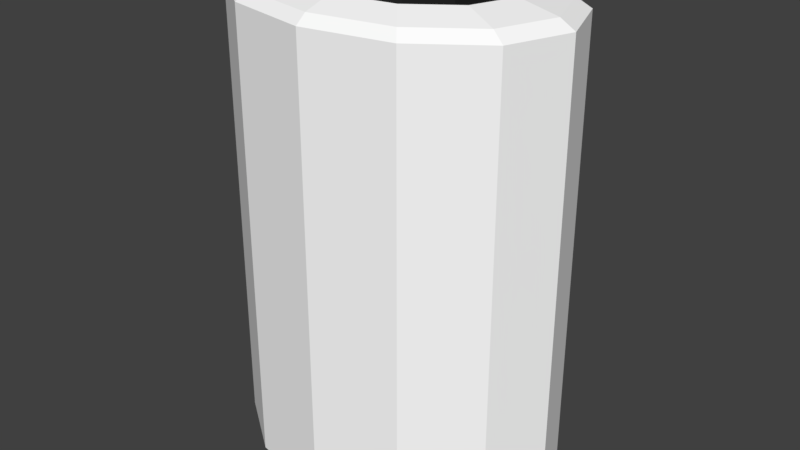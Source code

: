 # Source: dump_visual.blend  (saved by Blender 2.79.0; exported with 4.5.12 LTS)
import bpy
from mathutils import Matrix  # noqa: F401  (used for matrix-valued properties, if any)

bpy.ops.wm.read_factory_settings(use_empty=True)
scene = bpy.context.scene
scene.name = 'Scene'

# ---- collections
col_collection_1 = bpy.data.collections.new('Collection 1'); scene.collection.children.link(col_collection_1)

# ---- materials (node trees are filled in below, after node groups)
mat_material_002 = bpy.data.materials.new('Material.002')
mat_material_002.alpha_threshold = 0.0
mat_material_002.use_transparent_shadow = False
mat_material_002.diffuse_color = (0.02029, 0.02029, 0.02029, 1.0)
mat_material_002.specular_color = (0.004895, 0.004895, 0.004895)
mat_material_002.roughness = 0.5
mat_material = bpy.data.materials.new('Material')
mat_material.alpha_threshold = 0.0
mat_material.use_transparent_shadow = False
mat_material.diffuse_color = (1.0, 1.0, 1.0, 1.0)
mat_material.roughness = 0.5

# ---- material node trees

# ---- world
world_world = bpy.data.worlds.new('World'); scene.world = world_world
world_world.color = (0.05088, 0.05088, 0.05088)
world_world.use_sun_shadow = False
world_world.sun_shadow_jitter_overblur = 0.0
world_world.cycles.sampling_method = 'MANUAL'

# ---- meshes
me_circle_000 = bpy.data.meshes.new('Circle.000')
me_circle_000.from_pydata([(9.688e-09, 0.6214, 1.96), (-0.3107, 0.5382, 1.96), (-0.5382, 0.3107, 1.96), (-0.6214, -8.159e-08, 1.96), (-0.5382, -0.3107, 1.96), (-0.3107, -0.5382, 1.96), (-8.415e-08, -0.6214, 1.96), (0.3107, -0.5382, 1.96), (0.5382, -0.3107, 1.96), (0.6214, -3.433e-07, 1.96), (0.5382, 0.3107, 1.96), (0.3107, 0.5382, 1.96), (9.688e-09, 0.6214, -1.501), (-0.3107, 0.5382, -1.501), (-0.5382, 0.3107, -1.501), (-0.6214, -8.159e-08, -1.501), (-0.5382, -0.3107, -1.501), (-0.3107, -0.5382, -1.501), (-8.415e-08, -0.6214, -1.501), (0.3107, -0.5382, -1.501), (0.5382, -0.3107, -1.501), (0.6214, -3.433e-07, -1.501), (0.5382, 0.3107, -1.501), (0.3107, 0.5382, -1.501), (3.778e-08, -1.322e-07, -1.557)], [], [(1, 13, 12, 0), (8, 20, 19, 7), (5, 17, 16, 4), (0, 12, 23, 11), (2, 14, 13, 1), (9, 21, 20, 8), (6, 18, 17, 5), (3, 15, 14, 2), (10, 22, 21, 9), (7, 19, 18, 6), (4, 16, 15, 3), (11, 23, 22, 10), (23, 24, 22), (13, 24, 12), (20, 24, 19), (17, 24, 16), (12, 24, 23), (14, 24, 13), (21, 24, 20), (18, 24, 17), (15, 24, 14), (22, 24, 21), (19, 24, 18), (16, 24, 15)])
me_circle_000.materials.append(mat_material_002)
me_circle_000.use_remesh_preserve_volume = False
me_circle_000.use_remesh_preserve_attributes = False
me_circle_000.use_mirror_vertex_groups = False
me_circle_000.update()
me_circle_001 = bpy.data.meshes.new('Circle.001')
me_circle_001.from_pydata([(1.046e-08, 1.0, -1.8), (-0.5, 0.866, -1.8), (-0.866, 0.5, -1.8), (-1.0, -4.182e-08, -1.8), (-0.866, -0.5, -1.8), (-0.5, -0.866, -1.8), (-1.405e-07, -1.0, -1.8), (0.5, -0.866, -1.8), (0.866, -0.5, -1.8), (1.0, -4.63e-07, -1.8), (0.866, 0.5, -1.8), (0.5, 0.866, -1.8), (1.046e-08, 1.0, 1.869), (-0.5, 0.866, 1.869), (-0.866, 0.5, 1.869), (-1.0, -4.182e-08, 1.869), (-0.866, -0.5, 1.869), (-0.5, -0.866, 1.869), (-1.405e-07, -1.0, 1.869), (0.5, -0.866, 1.869), (0.866, -0.5, 1.869), (1.0, -4.63e-07, 1.869), (0.866, 0.5, 1.869), (0.5, 0.866, 1.869), (1.132e-08, 0.9135, 1.939), (-0.4567, 0.7911, 1.939), (-0.7911, 0.4567, 1.939), (-0.9135, -5.008e-08, 1.939), (-0.7911, -0.4567, 1.939), (-0.4567, -0.7911, 1.939), (-1.266e-07, -0.9135, 1.939), (0.4567, -0.7911, 1.939), (0.7911, -0.4567, 1.939), (0.9135, -4.348e-07, 1.939), (0.7911, 0.4567, 1.939), (0.4567, 0.7911, 1.939), (7.448e-09, 0.6889, 2.008), (-0.3444, 0.5966, 2.008), (-0.5966, 0.3444, 2.008), (-0.6889, -7.394e-08, 2.008), (-0.5966, -0.3444, 2.008), (-0.3444, -0.5966, 2.008), (-9.657e-08, -0.6889, 2.008), (0.3444, -0.5966, 2.008), (0.5966, -0.3444, 2.008), (0.6889, -3.641e-07, 2.008), (0.5966, 0.3444, 2.008), (0.3444, 0.5966, 2.008), (9.688e-09, 0.6214, 1.96), (-0.3107, 0.5382, 1.96), (-0.5382, 0.3107, 1.96), (-0.6214, -8.159e-08, 1.96), (-0.5382, -0.3107, 1.96), (-0.3107, -0.5382, 1.96), (-8.415e-08, -0.6214, 1.96), (0.3107, -0.5382, 1.96), (0.5382, -0.3107, 1.96), (0.6214, -3.433e-07, 1.96), (0.5382, 0.3107, 1.96), (0.3107, 0.5382, 1.96), (2.04e-08, -1.273e-07, -1.8), (3.53e-08, -1.471e-07, -1.665)], [], [(7, 19, 18, 6), (4, 16, 15, 3), (11, 23, 22, 10), (1, 13, 12, 0), (8, 20, 19, 7), (5, 17, 16, 4), (0, 12, 23, 11), (2, 14, 13, 1), (9, 21, 20, 8), (6, 18, 17, 5), (3, 15, 14, 2), (10, 22, 21, 9), (17, 29, 28, 16), (12, 24, 35, 23), (14, 26, 25, 13), (21, 33, 32, 20), (18, 30, 29, 17), (15, 27, 26, 14), (22, 34, 33, 21), (19, 31, 30, 18), (16, 28, 27, 15), (23, 35, 34, 22), (13, 25, 24, 12), (20, 32, 31, 19), (29, 41, 40, 28), (24, 36, 47, 35), (26, 38, 37, 25), (33, 45, 44, 32), (30, 42, 41, 29), (27, 39, 38, 26), (34, 46, 45, 33), (31, 43, 42, 30), (28, 40, 39, 27), (35, 47, 46, 34), (25, 37, 36, 24), (32, 44, 43, 31), (44, 56, 55, 43), (41, 53, 52, 40), (36, 48, 59, 47), (38, 50, 49, 37), (45, 57, 56, 44), (42, 54, 53, 41), (39, 51, 50, 38), (46, 58, 57, 45), (43, 55, 54, 42), (40, 52, 51, 39), (47, 59, 58, 46), (37, 49, 48, 36), (6, 60, 7), (3, 60, 4), (10, 60, 11), (0, 60, 1), (7, 60, 8), (4, 60, 5), (11, 60, 0), (1, 60, 2), (8, 60, 9), (5, 60, 6), (2, 60, 3), (9, 60, 10)])
me_circle_001.materials.append(mat_material)
me_circle_001.use_remesh_preserve_volume = False
me_circle_001.use_remesh_preserve_attributes = False
me_circle_001.use_mirror_vertex_groups = False
me_circle_001.update()

# ---- objects
ob_circle_000 = bpy.data.objects.new('Circle.000', me_circle_000)
ob_circle_001 = bpy.data.objects.new('Circle.001', me_circle_001)

# ---- transforms, parenting, visibility, modifiers, constraints
ob_circle_000.location = (-2.366e-07, -3.077e-08, -0.08141)
ob_circle_000.scale = (22.61, 16.31, 16.31)
ob_circle_000.lineart.crease_threshold = 0.0
_m = ob_circle_000.modifiers.new('Solidify', 'SOLIDIFY')
_m.use_rim_only = True
_m.nonmanifold_thickness_mode = 'FIXED'
_m.nonmanifold_merge_threshold = 0.0003
ob_circle_001.location = (-2.366e-07, -3.077e-08, -0.08141)
ob_circle_001.scale = (22.61, 16.31, 16.31)
ob_circle_001.lineart.crease_threshold = 0.0
_m = ob_circle_001.modifiers.new('Solidify', 'SOLIDIFY')
_m.use_rim_only = True
_m.nonmanifold_thickness_mode = 'FIXED'
_m.nonmanifold_merge_threshold = 0.0003

# ---- collection membership
col_collection_1.objects.link(ob_circle_000)
col_collection_1.objects.link(ob_circle_001)

# ---- scene / render settings (as saved in the file)
scene.frame_start = 1; scene.frame_end = 250; scene.frame_set(1)
scene.render.engine = 'BLENDER_EEVEE_NEXT'
scene.render.resolution_percentage = 50
scene.render.dither_intensity = 0.0
scene.cycles.use_denoising = False
scene.cycles.samples = 128
scene.cycles.sampling_pattern = 'TABULATED_SOBOL'
scene.cycles.use_adaptive_sampling = False
scene.cycles.use_light_tree = False
scene.cycles.blur_glossy = 0.0
scene.cycles.sample_clamp_indirect = 0.0
scene.view_settings.view_transform = 'Standard'
scene.unit_settings.scale_length = 0.01
bpy.context.view_layer.update()

# ---- added for rendering (the .blend has no active camera and no usable light): camera, sun
cam_auto = bpy.data.cameras.new('AutoCamera')
cam_auto.lens = 50.0
cam_auto.sensor_width = 36.0
cam_auto.clip_end = 1355.2
ob_auto_camera = bpy.data.objects.new('AutoCamera', cam_auto)
scene.collection.objects.link(ob_auto_camera)
ob_auto_camera.location = (77.2196, -92.6635, 63.3937)
ob_auto_camera.rotation_euler = (1.09748, -7.21219e-08, 0.694738)
scene.camera = ob_auto_camera
light_auto_sun = bpy.data.lights.new('AutoSun', 'SUN')
light_auto_sun.energy = 3.0
light_auto_sun.angle = 0.0523599
ob_auto_sun = bpy.data.objects.new('AutoSun', light_auto_sun)
scene.collection.objects.link(ob_auto_sun)
ob_auto_sun.rotation_euler = (0.872665, 0.174533, 0.523599)
bpy.context.view_layer.update()
